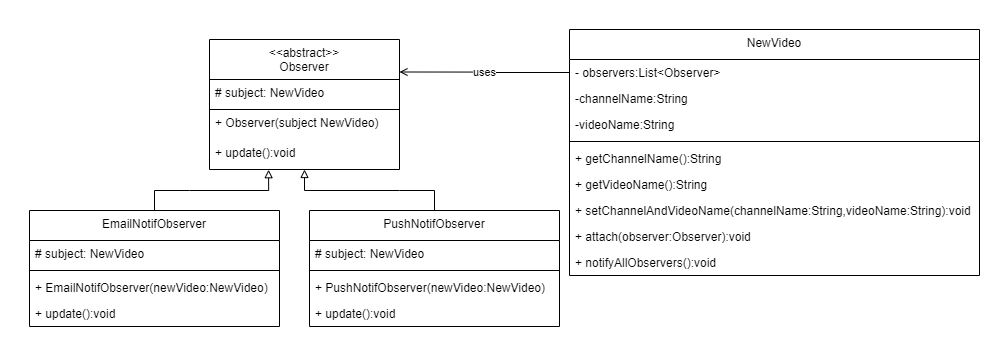

The diagram above was exported from draw.io. Its source (the exported page's mxGraphModel, read from the mxfile embedded in the PNG):
<mxGraphModel dx="2001" dy="1194" grid="1" gridSize="10" guides="1" tooltips="1" connect="1" arrows="1" fold="1" page="1" pageScale="1" pageWidth="850" pageHeight="1100" math="0" shadow="0">
  <root>
    <mxCell id="0" />
    <mxCell id="1" parent="0" />
    <mxCell id="2" value="" style="edgeStyle=orthogonalEdgeStyle;rounded=0;orthogonalLoop=1;jettySize=auto;html=1;endArrow=block;endFill=0;exitX=0.5;exitY=0;exitDx=0;exitDy=0;entryX=0.311;entryY=1.007;entryDx=0;entryDy=0;entryPerimeter=0;" edge="1" source="5" target="28" parent="1">
      <mxGeometry relative="1" as="geometry">
        <mxPoint x="180" y="530" as="targetPoint" />
        <Array as="points">
          <mxPoint x="70" y="520" />
          <mxPoint x="159" y="520" />
        </Array>
      </mxGeometry>
    </mxCell>
    <mxCell id="3" value="uses" style="edgeStyle=orthogonalEdgeStyle;rounded=0;orthogonalLoop=1;jettySize=auto;html=1;entryX=1;entryY=0.25;entryDx=0;entryDy=0;endArrow=open;endFill=0;exitX=0;exitY=0.5;exitDx=0;exitDy=0;" edge="1" source="16" target="25" parent="1">
      <mxGeometry relative="1" as="geometry">
        <mxPoint x="420" y="417" as="sourcePoint" />
        <mxPoint x="328" y="429" as="targetPoint" />
      </mxGeometry>
    </mxCell>
    <mxCell id="4" value="" style="edgeStyle=orthogonalEdgeStyle;rounded=0;orthogonalLoop=1;jettySize=auto;html=1;endArrow=block;endFill=0;exitX=0.5;exitY=0;exitDx=0;exitDy=0;entryX=0.5;entryY=1;entryDx=0;entryDy=0;" edge="1" source="10" target="25" parent="1">
      <mxGeometry relative="1" as="geometry">
        <mxPoint x="195" y="510" as="targetPoint" />
        <Array as="points">
          <mxPoint x="280" y="520" />
          <mxPoint x="195" y="520" />
        </Array>
      </mxGeometry>
    </mxCell>
    <mxCell id="5" value="EmailNotifObserver" style="swimlane;fontStyle=0;align=center;verticalAlign=top;childLayout=stackLayout;horizontal=1;startSize=30;horizontalStack=0;resizeParent=1;resizeParentMax=0;resizeLast=0;collapsible=1;marginBottom=0;" vertex="1" parent="1">
      <mxGeometry x="-90" y="540" width="250" height="116" as="geometry">
        <mxRectangle x="190" y="200" width="110" height="40" as="alternateBounds" />
      </mxGeometry>
    </mxCell>
    <mxCell id="6" value="# subject: NewVideo" style="text;strokeColor=none;fillColor=none;align=left;verticalAlign=top;spacingLeft=4;spacingRight=4;overflow=hidden;rotatable=0;points=[[0,0.5],[1,0.5]];portConstraint=eastwest;" vertex="1" parent="5">
      <mxGeometry y="30" width="250" height="26" as="geometry" />
    </mxCell>
    <mxCell id="7" value="" style="line;strokeWidth=1;fillColor=none;align=left;verticalAlign=middle;spacingTop=-1;spacingLeft=3;spacingRight=3;rotatable=0;labelPosition=right;points=[];portConstraint=eastwest;" vertex="1" parent="5">
      <mxGeometry y="56" width="250" height="8" as="geometry" />
    </mxCell>
    <mxCell id="8" value="+ EmailNotifObserver(newVideo:NewVideo)" style="text;strokeColor=none;fillColor=none;align=left;verticalAlign=top;spacingLeft=4;spacingRight=4;overflow=hidden;rotatable=0;points=[[0,0.5],[1,0.5]];portConstraint=eastwest;" vertex="1" parent="5">
      <mxGeometry y="64" width="250" height="26" as="geometry" />
    </mxCell>
    <mxCell id="9" value="+ update():void" style="text;strokeColor=none;fillColor=none;align=left;verticalAlign=top;spacingLeft=4;spacingRight=4;overflow=hidden;rotatable=0;points=[[0,0.5],[1,0.5]];portConstraint=eastwest;" vertex="1" parent="5">
      <mxGeometry y="90" width="250" height="26" as="geometry" />
    </mxCell>
    <mxCell id="10" value="PushNotifObserver" style="swimlane;fontStyle=0;align=center;verticalAlign=top;childLayout=stackLayout;horizontal=1;startSize=30;horizontalStack=0;resizeParent=1;resizeParentMax=0;resizeLast=0;collapsible=1;marginBottom=0;" vertex="1" parent="1">
      <mxGeometry x="190" y="540" width="250" height="116" as="geometry">
        <mxRectangle x="190" y="200" width="110" height="40" as="alternateBounds" />
      </mxGeometry>
    </mxCell>
    <mxCell id="11" value="# subject: NewVideo" style="text;strokeColor=none;fillColor=none;align=left;verticalAlign=top;spacingLeft=4;spacingRight=4;overflow=hidden;rotatable=0;points=[[0,0.5],[1,0.5]];portConstraint=eastwest;" vertex="1" parent="10">
      <mxGeometry y="30" width="250" height="26" as="geometry" />
    </mxCell>
    <mxCell id="12" value="" style="line;strokeWidth=1;fillColor=none;align=left;verticalAlign=middle;spacingTop=-1;spacingLeft=3;spacingRight=3;rotatable=0;labelPosition=right;points=[];portConstraint=eastwest;" vertex="1" parent="10">
      <mxGeometry y="56" width="250" height="8" as="geometry" />
    </mxCell>
    <mxCell id="13" value="+ PushNotifObserver(newVideo:NewVideo)" style="text;strokeColor=none;fillColor=none;align=left;verticalAlign=top;spacingLeft=4;spacingRight=4;overflow=hidden;rotatable=0;points=[[0,0.5],[1,0.5]];portConstraint=eastwest;" vertex="1" parent="10">
      <mxGeometry y="64" width="250" height="26" as="geometry" />
    </mxCell>
    <mxCell id="14" value="+ update():void" style="text;strokeColor=none;fillColor=none;align=left;verticalAlign=top;spacingLeft=4;spacingRight=4;overflow=hidden;rotatable=0;points=[[0,0.5],[1,0.5]];portConstraint=eastwest;" vertex="1" parent="10">
      <mxGeometry y="90" width="250" height="26" as="geometry" />
    </mxCell>
    <mxCell id="15" value="NewVideo " style="swimlane;fontStyle=0;align=center;verticalAlign=top;childLayout=stackLayout;horizontal=1;startSize=30;horizontalStack=0;resizeParent=1;resizeParentMax=0;resizeLast=0;collapsible=1;marginBottom=0;" vertex="1" parent="1">
      <mxGeometry x="450" y="359" width="410" height="246" as="geometry">
        <mxRectangle x="190" y="200" width="110" height="40" as="alternateBounds" />
      </mxGeometry>
    </mxCell>
    <mxCell id="16" value="- observers:List&lt;Observer&gt;" style="text;strokeColor=none;fillColor=none;align=left;verticalAlign=top;spacingLeft=4;spacingRight=4;overflow=hidden;rotatable=0;points=[[0,0.5],[1,0.5]];portConstraint=eastwest;" vertex="1" parent="15">
      <mxGeometry y="30" width="410" height="26" as="geometry" />
    </mxCell>
    <mxCell id="17" value="-channelName:String" style="text;strokeColor=none;fillColor=none;align=left;verticalAlign=top;spacingLeft=4;spacingRight=4;overflow=hidden;rotatable=0;points=[[0,0.5],[1,0.5]];portConstraint=eastwest;" vertex="1" parent="15">
      <mxGeometry y="56" width="410" height="26" as="geometry" />
    </mxCell>
    <mxCell id="18" value="-videoName:String" style="text;strokeColor=none;fillColor=none;align=left;verticalAlign=top;spacingLeft=4;spacingRight=4;overflow=hidden;rotatable=0;points=[[0,0.5],[1,0.5]];portConstraint=eastwest;" vertex="1" parent="15">
      <mxGeometry y="82" width="410" height="26" as="geometry" />
    </mxCell>
    <mxCell id="19" value="" style="line;strokeWidth=1;fillColor=none;align=left;verticalAlign=middle;spacingTop=-1;spacingLeft=3;spacingRight=3;rotatable=0;labelPosition=right;points=[];portConstraint=eastwest;" vertex="1" parent="15">
      <mxGeometry y="108" width="410" height="8" as="geometry" />
    </mxCell>
    <mxCell id="20" value="+ getChannelName():String " style="text;strokeColor=none;fillColor=none;align=left;verticalAlign=top;spacingLeft=4;spacingRight=4;overflow=hidden;rotatable=0;points=[[0,0.5],[1,0.5]];portConstraint=eastwest;" vertex="1" parent="15">
      <mxGeometry y="116" width="410" height="26" as="geometry" />
    </mxCell>
    <mxCell id="21" value="+ getVideoName():String " style="text;strokeColor=none;fillColor=none;align=left;verticalAlign=top;spacingLeft=4;spacingRight=4;overflow=hidden;rotatable=0;points=[[0,0.5],[1,0.5]];portConstraint=eastwest;" vertex="1" parent="15">
      <mxGeometry y="142" width="410" height="26" as="geometry" />
    </mxCell>
    <mxCell id="22" value="+ setChannelAndVideoName(channelName:String,videoName:String):void" style="text;strokeColor=none;fillColor=none;align=left;verticalAlign=top;spacingLeft=4;spacingRight=4;overflow=hidden;rotatable=0;points=[[0,0.5],[1,0.5]];portConstraint=eastwest;" vertex="1" parent="15">
      <mxGeometry y="168" width="410" height="26" as="geometry" />
    </mxCell>
    <mxCell id="23" value="+ attach(observer:Observer):void" style="text;strokeColor=none;fillColor=none;align=left;verticalAlign=top;spacingLeft=4;spacingRight=4;overflow=hidden;rotatable=0;points=[[0,0.5],[1,0.5]];portConstraint=eastwest;" vertex="1" parent="15">
      <mxGeometry y="194" width="410" height="26" as="geometry" />
    </mxCell>
    <mxCell id="24" value="+ notifyAllObservers():void" style="text;strokeColor=none;fillColor=none;align=left;verticalAlign=top;spacingLeft=4;spacingRight=4;overflow=hidden;rotatable=0;points=[[0,0.5],[1,0.5]];portConstraint=eastwest;" vertex="1" parent="15">
      <mxGeometry y="220" width="410" height="26" as="geometry" />
    </mxCell>
    <mxCell id="25" value="&lt;&lt;abstract&gt;&gt;&#10;Observer" style="swimlane;fontStyle=0;childLayout=stackLayout;horizontal=1;startSize=40;fillColor=none;horizontalStack=0;resizeParent=1;resizeParentMax=0;resizeLast=0;collapsible=1;marginBottom=0;" vertex="1" parent="1">
      <mxGeometry x="90" y="369" width="190" height="130" as="geometry" />
    </mxCell>
    <mxCell id="26" value="# subject: NewVideo" style="text;strokeColor=#000000;fillColor=none;align=left;verticalAlign=top;spacingLeft=4;spacingRight=4;overflow=hidden;rotatable=0;points=[[0,0.5],[1,0.5]];portConstraint=eastwest;" vertex="1" parent="25">
      <mxGeometry y="40" width="190" height="30" as="geometry" />
    </mxCell>
    <mxCell id="27" value="+ Observer(subject NewVideo)" style="text;strokeColor=none;fillColor=none;align=left;verticalAlign=top;spacingLeft=4;spacingRight=4;overflow=hidden;rotatable=0;points=[[0,0.5],[1,0.5]];portConstraint=eastwest;" vertex="1" parent="25">
      <mxGeometry y="70" width="190" height="30" as="geometry" />
    </mxCell>
    <mxCell id="28" value="+ update():void" style="text;strokeColor=none;fillColor=none;align=left;verticalAlign=top;spacingLeft=4;spacingRight=4;overflow=hidden;rotatable=0;points=[[0,0.5],[1,0.5]];portConstraint=eastwest;" vertex="1" parent="25">
      <mxGeometry y="100" width="190" height="30" as="geometry" />
    </mxCell>
  </root>
</mxGraphModel>